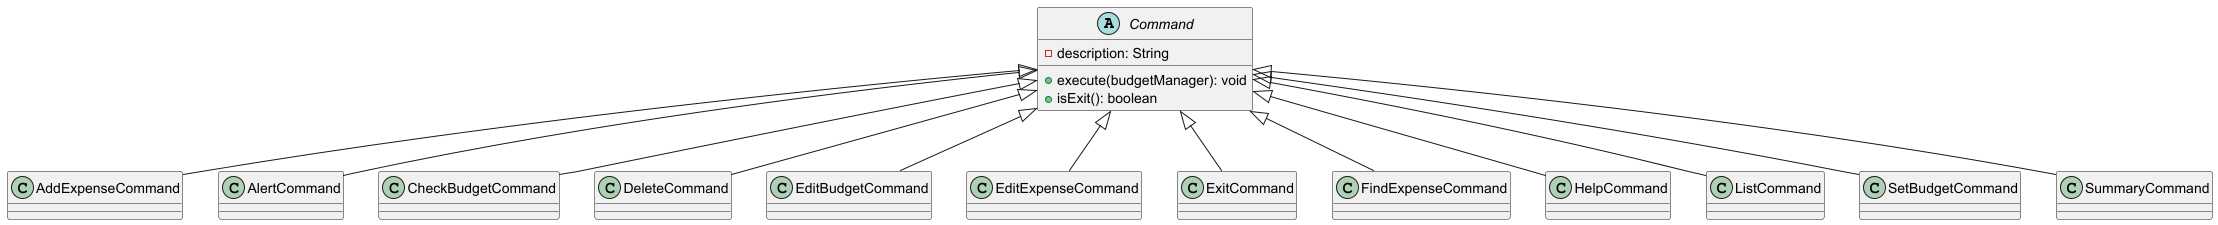

The diagram above was rendered by PlantUML. Its source (embedded in the PNG):
@startuml

' Define the abstract base class
abstract class Command {
    - description: String
    + execute(budgetManager): void
    + isExit(): boolean
}

' Define all subclasses
class AddExpenseCommand
class AlertCommand
class CheckBudgetCommand
class DeleteCommand
class EditBudgetCommand
class EditExpenseCommand
class ExitCommand
class FindExpenseCommand
class HelpCommand
class ListCommand
class SetBudgetCommand
class SummaryCommand

' Define inheritance relationships
Command <|-- AddExpenseCommand
Command <|-- AlertCommand
Command <|-- CheckBudgetCommand
Command <|-- DeleteCommand
Command <|-- EditBudgetCommand
Command <|-- EditExpenseCommand
Command <|-- ExitCommand
Command <|-- FindExpenseCommand
Command <|-- HelpCommand
Command <|-- ListCommand
Command <|-- SetBudgetCommand
Command <|-- SummaryCommand

@enduml